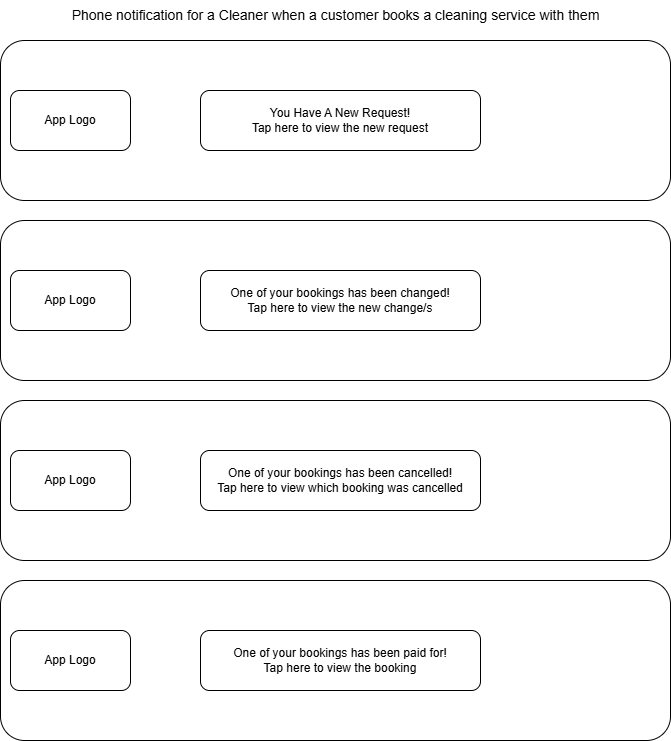

The diagram above was exported from draw.io. Its source (the exported page's mxGraphModel, read from the mxfile embedded in the PNG):
<mxGraphModel dx="1434" dy="772" grid="1" gridSize="10" guides="1" tooltips="1" connect="1" arrows="1" fold="1" page="1" pageScale="1" pageWidth="850" pageHeight="1100" math="0" shadow="0">
  <root>
    <mxCell id="0" />
    <mxCell id="1" parent="0" />
    <mxCell id="jI8HaQMTK7vUCTxNCqJF-4" value="" style="group" parent="1" connectable="0" vertex="1">
      <mxGeometry x="90" y="60" width="670" height="160" as="geometry" />
    </mxCell>
    <mxCell id="jI8HaQMTK7vUCTxNCqJF-1" value="" style="rounded=1;whiteSpace=wrap;html=1;" parent="jI8HaQMTK7vUCTxNCqJF-4" vertex="1">
      <mxGeometry width="670" height="160" as="geometry" />
    </mxCell>
    <mxCell id="jI8HaQMTK7vUCTxNCqJF-2" value="App Logo" style="rounded=1;whiteSpace=wrap;html=1;" parent="jI8HaQMTK7vUCTxNCqJF-4" vertex="1">
      <mxGeometry x="10" y="50" width="120" height="60" as="geometry" />
    </mxCell>
    <mxCell id="jI8HaQMTK7vUCTxNCqJF-3" value="You Have A New Request!&lt;br&gt;Tap here to view the new request" style="rounded=1;whiteSpace=wrap;html=1;" parent="jI8HaQMTK7vUCTxNCqJF-4" vertex="1">
      <mxGeometry x="200" y="50" width="280" height="60" as="geometry" />
    </mxCell>
    <mxCell id="jI8HaQMTK7vUCTxNCqJF-5" value="&lt;font style=&quot;font-size: 14px;&quot;&gt;Phone notification for a Cleaner when a customer books a cleaning service with them&lt;/font&gt;" style="text;html=1;align=center;verticalAlign=middle;resizable=0;points=[];autosize=1;strokeColor=none;fillColor=none;" parent="1" vertex="1">
      <mxGeometry x="150" y="20" width="550" height="30" as="geometry" />
    </mxCell>
    <mxCell id="ujWSEFQxmAZHfTbAWZJQ-1" value="" style="group" connectable="0" vertex="1" parent="1">
      <mxGeometry x="90" y="240" width="670" height="160" as="geometry" />
    </mxCell>
    <mxCell id="ujWSEFQxmAZHfTbAWZJQ-2" value="" style="rounded=1;whiteSpace=wrap;html=1;" vertex="1" parent="ujWSEFQxmAZHfTbAWZJQ-1">
      <mxGeometry width="670" height="160" as="geometry" />
    </mxCell>
    <mxCell id="ujWSEFQxmAZHfTbAWZJQ-3" value="App Logo" style="rounded=1;whiteSpace=wrap;html=1;" vertex="1" parent="ujWSEFQxmAZHfTbAWZJQ-1">
      <mxGeometry x="10" y="50" width="120" height="60" as="geometry" />
    </mxCell>
    <mxCell id="ujWSEFQxmAZHfTbAWZJQ-4" value="One of your bookings has been changed!&lt;br&gt;Tap here to view the new change/s" style="rounded=1;whiteSpace=wrap;html=1;" vertex="1" parent="ujWSEFQxmAZHfTbAWZJQ-1">
      <mxGeometry x="200" y="50" width="280" height="60" as="geometry" />
    </mxCell>
    <mxCell id="ujWSEFQxmAZHfTbAWZJQ-6" value="" style="group" connectable="0" vertex="1" parent="1">
      <mxGeometry x="90" y="420" width="670" height="160" as="geometry" />
    </mxCell>
    <mxCell id="ujWSEFQxmAZHfTbAWZJQ-7" value="" style="rounded=1;whiteSpace=wrap;html=1;" vertex="1" parent="ujWSEFQxmAZHfTbAWZJQ-6">
      <mxGeometry width="670" height="160" as="geometry" />
    </mxCell>
    <mxCell id="ujWSEFQxmAZHfTbAWZJQ-8" value="App Logo" style="rounded=1;whiteSpace=wrap;html=1;" vertex="1" parent="ujWSEFQxmAZHfTbAWZJQ-6">
      <mxGeometry x="10" y="50" width="120" height="60" as="geometry" />
    </mxCell>
    <mxCell id="ujWSEFQxmAZHfTbAWZJQ-9" value="One of your bookings has been cancelled!&lt;br&gt;Tap here to view which booking was cancelled" style="rounded=1;whiteSpace=wrap;html=1;" vertex="1" parent="ujWSEFQxmAZHfTbAWZJQ-6">
      <mxGeometry x="200" y="50" width="280" height="60" as="geometry" />
    </mxCell>
    <mxCell id="ujWSEFQxmAZHfTbAWZJQ-10" value="" style="group" connectable="0" vertex="1" parent="1">
      <mxGeometry x="90" y="600" width="670" height="160" as="geometry" />
    </mxCell>
    <mxCell id="ujWSEFQxmAZHfTbAWZJQ-11" value="" style="rounded=1;whiteSpace=wrap;html=1;" vertex="1" parent="ujWSEFQxmAZHfTbAWZJQ-10">
      <mxGeometry width="670" height="160" as="geometry" />
    </mxCell>
    <mxCell id="ujWSEFQxmAZHfTbAWZJQ-12" value="App Logo" style="rounded=1;whiteSpace=wrap;html=1;" vertex="1" parent="ujWSEFQxmAZHfTbAWZJQ-10">
      <mxGeometry x="10" y="50" width="120" height="60" as="geometry" />
    </mxCell>
    <mxCell id="ujWSEFQxmAZHfTbAWZJQ-13" value="One of your bookings has been paid for!&lt;br&gt;Tap here to view the booking" style="rounded=1;whiteSpace=wrap;html=1;" vertex="1" parent="ujWSEFQxmAZHfTbAWZJQ-10">
      <mxGeometry x="200" y="50" width="280" height="60" as="geometry" />
    </mxCell>
  </root>
</mxGraphModel>